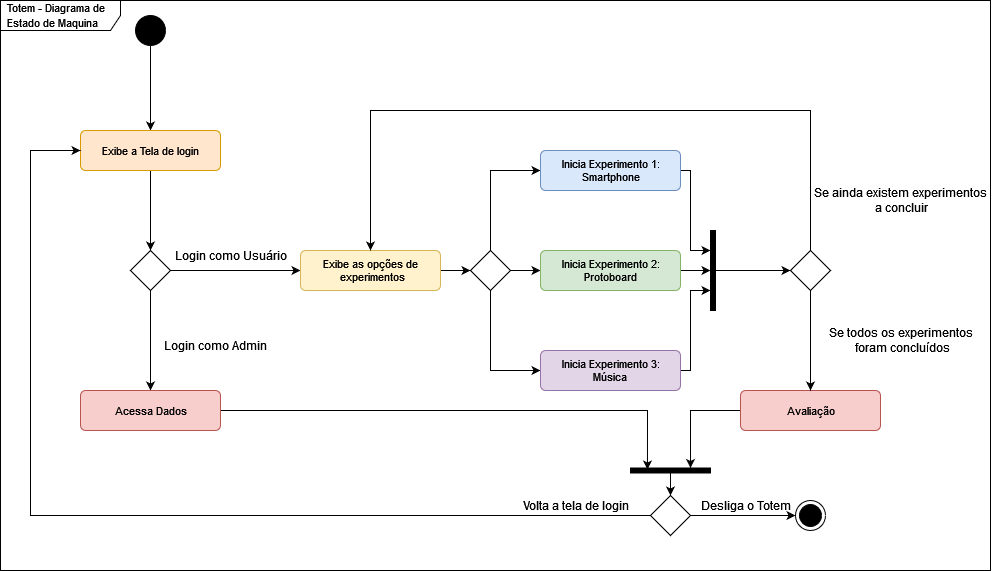

The diagram above was exported from draw.io. Its source (the exported page's mxGraphModel, read from the mxfile embedded in the PNG):
<mxGraphModel dx="866" dy="495" grid="1" gridSize="10" guides="1" tooltips="1" connect="1" arrows="1" fold="1" page="1" pageScale="1" pageWidth="827" pageHeight="1169" math="0" shadow="0">
  <root>
    <mxCell id="WIyWlLk6GJQsqaUBKTNV-0" />
    <mxCell id="WIyWlLk6GJQsqaUBKTNV-1" parent="WIyWlLk6GJQsqaUBKTNV-0" />
    <mxCell id="apIbsZUHLHdbpMD473yB-7" value="&lt;font style=&quot;font-size: 11px;&quot;&gt;Totem - Diagrama de Estado de Maquina&lt;br&gt;&lt;/font&gt;" style="shape=umlFrame;whiteSpace=wrap;html=1;width=120;height=30;boundedLbl=1;verticalAlign=middle;align=left;spacingLeft=5;movable=1;resizable=1;rotatable=1;deletable=1;editable=1;connectable=1;" parent="WIyWlLk6GJQsqaUBKTNV-1" vertex="1">
      <mxGeometry x="10" y="130" width="990" height="570" as="geometry" />
    </mxCell>
    <mxCell id="apIbsZUHLHdbpMD473yB-9" style="edgeStyle=orthogonalEdgeStyle;rounded=0;orthogonalLoop=1;jettySize=auto;html=1;fontSize=11;" parent="WIyWlLk6GJQsqaUBKTNV-1" source="apIbsZUHLHdbpMD473yB-2" target="apIbsZUHLHdbpMD473yB-8" edge="1">
      <mxGeometry relative="1" as="geometry" />
    </mxCell>
    <mxCell id="apIbsZUHLHdbpMD473yB-2" value="" style="ellipse;fillColor=strokeColor;" parent="WIyWlLk6GJQsqaUBKTNV-1" vertex="1">
      <mxGeometry x="145" y="145" width="30" height="30" as="geometry" />
    </mxCell>
    <mxCell id="apIbsZUHLHdbpMD473yB-12" value="" style="edgeStyle=orthogonalEdgeStyle;rounded=0;orthogonalLoop=1;jettySize=auto;html=1;fontSize=11;" parent="WIyWlLk6GJQsqaUBKTNV-1" source="apIbsZUHLHdbpMD473yB-5" target="apIbsZUHLHdbpMD473yB-11" edge="1">
      <mxGeometry relative="1" as="geometry" />
    </mxCell>
    <mxCell id="apIbsZUHLHdbpMD473yB-18" style="edgeStyle=orthogonalEdgeStyle;rounded=0;orthogonalLoop=1;jettySize=auto;html=1;fontSize=11;" parent="WIyWlLk6GJQsqaUBKTNV-1" source="apIbsZUHLHdbpMD473yB-5" target="apIbsZUHLHdbpMD473yB-15" edge="1">
      <mxGeometry relative="1" as="geometry" />
    </mxCell>
    <mxCell id="apIbsZUHLHdbpMD473yB-5" value="" style="rhombus;movable=1;resizable=1;rotatable=1;deletable=1;editable=1;connectable=1;" parent="WIyWlLk6GJQsqaUBKTNV-1" vertex="1">
      <mxGeometry x="140" y="380" width="40" height="40" as="geometry" />
    </mxCell>
    <mxCell id="apIbsZUHLHdbpMD473yB-10" style="edgeStyle=orthogonalEdgeStyle;rounded=0;orthogonalLoop=1;jettySize=auto;html=1;fontSize=11;" parent="WIyWlLk6GJQsqaUBKTNV-1" source="apIbsZUHLHdbpMD473yB-8" target="apIbsZUHLHdbpMD473yB-5" edge="1">
      <mxGeometry relative="1" as="geometry" />
    </mxCell>
    <mxCell id="apIbsZUHLHdbpMD473yB-8" value="Exibe a Tela de login" style="html=1;align=center;verticalAlign=middle;rounded=1;absoluteArcSize=1;arcSize=10;dashed=0;fontSize=11;fillColor=#ffe6cc;strokeColor=#d79b00;" parent="WIyWlLk6GJQsqaUBKTNV-1" vertex="1">
      <mxGeometry x="90" y="260" width="140" height="40" as="geometry" />
    </mxCell>
    <mxCell id="5yH__HNOzTVynDghvWRE-3" style="edgeStyle=orthogonalEdgeStyle;rounded=0;orthogonalLoop=1;jettySize=auto;html=1;entryX=0.3;entryY=0.788;entryDx=0;entryDy=0;entryPerimeter=0;" edge="1" parent="WIyWlLk6GJQsqaUBKTNV-1" source="apIbsZUHLHdbpMD473yB-11" target="apIbsZUHLHdbpMD473yB-56">
      <mxGeometry relative="1" as="geometry" />
    </mxCell>
    <mxCell id="apIbsZUHLHdbpMD473yB-11" value="Acessa Dados" style="html=1;align=center;verticalAlign=middle;rounded=1;absoluteArcSize=1;arcSize=10;dashed=0;fontSize=11;fillColor=#f8cecc;strokeColor=#b85450;" parent="WIyWlLk6GJQsqaUBKTNV-1" vertex="1">
      <mxGeometry x="90" y="520" width="140" height="40" as="geometry" />
    </mxCell>
    <mxCell id="apIbsZUHLHdbpMD473yB-13" value="Login como Admin" style="text;html=1;align=center;verticalAlign=middle;resizable=0;points=[];autosize=1;strokeColor=none;fillColor=none;fontSize=12;" parent="WIyWlLk6GJQsqaUBKTNV-1" vertex="1">
      <mxGeometry x="160" y="460" width="130" height="30" as="geometry" />
    </mxCell>
    <mxCell id="apIbsZUHLHdbpMD473yB-14" value="Login como Usuário" style="text;html=1;align=center;verticalAlign=middle;resizable=0;points=[];autosize=1;strokeColor=none;fillColor=none;fontSize=12;" parent="WIyWlLk6GJQsqaUBKTNV-1" vertex="1">
      <mxGeometry x="170" y="370" width="140" height="30" as="geometry" />
    </mxCell>
    <mxCell id="apIbsZUHLHdbpMD473yB-20" style="edgeStyle=orthogonalEdgeStyle;rounded=0;orthogonalLoop=1;jettySize=auto;html=1;fontSize=12;" parent="WIyWlLk6GJQsqaUBKTNV-1" source="apIbsZUHLHdbpMD473yB-15" target="apIbsZUHLHdbpMD473yB-19" edge="1">
      <mxGeometry relative="1" as="geometry" />
    </mxCell>
    <mxCell id="apIbsZUHLHdbpMD473yB-15" value="&lt;div&gt;Exibe as opções de&lt;/div&gt;&lt;div&gt;&amp;nbsp;experimentos&lt;/div&gt;" style="html=1;align=center;verticalAlign=middle;rounded=1;absoluteArcSize=1;arcSize=10;dashed=0;fontSize=11;fillColor=#fff2cc;strokeColor=#d6b656;" parent="WIyWlLk6GJQsqaUBKTNV-1" vertex="1">
      <mxGeometry x="310" y="380" width="140" height="40" as="geometry" />
    </mxCell>
    <mxCell id="apIbsZUHLHdbpMD473yB-25" style="edgeStyle=orthogonalEdgeStyle;rounded=0;orthogonalLoop=1;jettySize=auto;html=1;fontSize=12;" parent="WIyWlLk6GJQsqaUBKTNV-1" source="apIbsZUHLHdbpMD473yB-19" target="apIbsZUHLHdbpMD473yB-21" edge="1">
      <mxGeometry relative="1" as="geometry">
        <Array as="points">
          <mxPoint x="500" y="300" />
        </Array>
      </mxGeometry>
    </mxCell>
    <mxCell id="apIbsZUHLHdbpMD473yB-26" style="edgeStyle=orthogonalEdgeStyle;rounded=0;orthogonalLoop=1;jettySize=auto;html=1;fontSize=12;" parent="WIyWlLk6GJQsqaUBKTNV-1" source="apIbsZUHLHdbpMD473yB-19" target="apIbsZUHLHdbpMD473yB-22" edge="1">
      <mxGeometry relative="1" as="geometry" />
    </mxCell>
    <mxCell id="apIbsZUHLHdbpMD473yB-27" style="edgeStyle=orthogonalEdgeStyle;rounded=0;orthogonalLoop=1;jettySize=auto;html=1;fontSize=12;" parent="WIyWlLk6GJQsqaUBKTNV-1" source="apIbsZUHLHdbpMD473yB-19" target="apIbsZUHLHdbpMD473yB-23" edge="1">
      <mxGeometry relative="1" as="geometry">
        <Array as="points">
          <mxPoint x="500" y="500" />
        </Array>
      </mxGeometry>
    </mxCell>
    <mxCell id="apIbsZUHLHdbpMD473yB-19" value="" style="rhombus;movable=1;resizable=1;rotatable=1;deletable=1;editable=1;connectable=1;" parent="WIyWlLk6GJQsqaUBKTNV-1" vertex="1">
      <mxGeometry x="480" y="380" width="40" height="40" as="geometry" />
    </mxCell>
    <mxCell id="apIbsZUHLHdbpMD473yB-59" style="edgeStyle=orthogonalEdgeStyle;rounded=0;orthogonalLoop=1;jettySize=auto;html=1;fontSize=12;" parent="WIyWlLk6GJQsqaUBKTNV-1" source="apIbsZUHLHdbpMD473yB-21" target="apIbsZUHLHdbpMD473yB-58" edge="1">
      <mxGeometry relative="1" as="geometry">
        <Array as="points">
          <mxPoint x="700" y="300" />
          <mxPoint x="700" y="380" />
        </Array>
      </mxGeometry>
    </mxCell>
    <mxCell id="apIbsZUHLHdbpMD473yB-21" value="&lt;div&gt;Inicia Experimento 1:&lt;/div&gt;&lt;div&gt;Smartphone&lt;/div&gt;" style="html=1;align=center;verticalAlign=middle;rounded=1;absoluteArcSize=1;arcSize=10;dashed=0;fontSize=11;fillColor=#dae8fc;strokeColor=#6c8ebf;" parent="WIyWlLk6GJQsqaUBKTNV-1" vertex="1">
      <mxGeometry x="550" y="280" width="140" height="40" as="geometry" />
    </mxCell>
    <mxCell id="5yH__HNOzTVynDghvWRE-1" style="edgeStyle=orthogonalEdgeStyle;rounded=0;orthogonalLoop=1;jettySize=auto;html=1;" edge="1" parent="WIyWlLk6GJQsqaUBKTNV-1" source="apIbsZUHLHdbpMD473yB-22" target="apIbsZUHLHdbpMD473yB-58">
      <mxGeometry relative="1" as="geometry" />
    </mxCell>
    <mxCell id="apIbsZUHLHdbpMD473yB-22" value="Inicia Experimento 2:&lt;div&gt;Protoboard&lt;br&gt;&lt;/div&gt;" style="html=1;align=center;verticalAlign=middle;rounded=1;absoluteArcSize=1;arcSize=10;dashed=0;fontSize=11;fillColor=#d5e8d4;strokeColor=#82b366;" parent="WIyWlLk6GJQsqaUBKTNV-1" vertex="1">
      <mxGeometry x="550" y="380" width="140" height="40" as="geometry" />
    </mxCell>
    <mxCell id="apIbsZUHLHdbpMD473yB-29" style="edgeStyle=orthogonalEdgeStyle;rounded=0;orthogonalLoop=1;jettySize=auto;html=1;fontSize=12;" parent="WIyWlLk6GJQsqaUBKTNV-1" source="apIbsZUHLHdbpMD473yB-23" target="apIbsZUHLHdbpMD473yB-58" edge="1">
      <mxGeometry relative="1" as="geometry">
        <mxPoint x="850" y="420.0000000000001" as="targetPoint" />
        <Array as="points">
          <mxPoint x="700" y="500" />
          <mxPoint x="700" y="420" />
        </Array>
      </mxGeometry>
    </mxCell>
    <mxCell id="apIbsZUHLHdbpMD473yB-23" value="Inicia Experimento 3:&lt;div&gt;Música&lt;br&gt;&lt;/div&gt;" style="html=1;align=center;verticalAlign=middle;rounded=1;absoluteArcSize=1;arcSize=10;dashed=0;fontSize=11;fillColor=#e1d5e7;strokeColor=#9673a6;" parent="WIyWlLk6GJQsqaUBKTNV-1" vertex="1">
      <mxGeometry x="550" y="480" width="140" height="40" as="geometry" />
    </mxCell>
    <mxCell id="apIbsZUHLHdbpMD473yB-24" value="" style="ellipse;html=1;shape=endState;fillColor=strokeColor;fontSize=12;" parent="WIyWlLk6GJQsqaUBKTNV-1" vertex="1">
      <mxGeometry x="805" y="630" width="30" height="30" as="geometry" />
    </mxCell>
    <mxCell id="apIbsZUHLHdbpMD473yB-55" style="edgeStyle=elbowEdgeStyle;rounded=0;orthogonalLoop=1;jettySize=auto;html=1;fontSize=12;" parent="WIyWlLk6GJQsqaUBKTNV-1" source="apIbsZUHLHdbpMD473yB-33" target="apIbsZUHLHdbpMD473yB-56" edge="1">
      <mxGeometry relative="1" as="geometry">
        <Array as="points">
          <mxPoint x="700" y="570" />
        </Array>
      </mxGeometry>
    </mxCell>
    <mxCell id="apIbsZUHLHdbpMD473yB-33" value="Avaliação" style="html=1;align=center;verticalAlign=middle;rounded=1;absoluteArcSize=1;arcSize=10;dashed=0;fontSize=11;fillColor=#f8cecc;strokeColor=#b85450;" parent="WIyWlLk6GJQsqaUBKTNV-1" vertex="1">
      <mxGeometry x="750" y="520" width="140" height="40" as="geometry" />
    </mxCell>
    <mxCell id="apIbsZUHLHdbpMD473yB-40" style="edgeStyle=elbowEdgeStyle;rounded=0;orthogonalLoop=1;jettySize=auto;html=1;fontSize=12;" parent="WIyWlLk6GJQsqaUBKTNV-1" source="apIbsZUHLHdbpMD473yB-39" target="apIbsZUHLHdbpMD473yB-15" edge="1">
      <mxGeometry relative="1" as="geometry">
        <mxPoint x="430" y="250" as="targetPoint" />
        <Array as="points">
          <mxPoint x="660" y="240" />
        </Array>
      </mxGeometry>
    </mxCell>
    <mxCell id="apIbsZUHLHdbpMD473yB-41" style="edgeStyle=elbowEdgeStyle;rounded=0;orthogonalLoop=1;jettySize=auto;html=1;fontSize=12;" parent="WIyWlLk6GJQsqaUBKTNV-1" source="apIbsZUHLHdbpMD473yB-39" target="apIbsZUHLHdbpMD473yB-33" edge="1">
      <mxGeometry relative="1" as="geometry" />
    </mxCell>
    <mxCell id="apIbsZUHLHdbpMD473yB-39" value="" style="rhombus;movable=1;resizable=1;rotatable=1;deletable=1;editable=1;connectable=1;" parent="WIyWlLk6GJQsqaUBKTNV-1" vertex="1">
      <mxGeometry x="800" y="380" width="40" height="40" as="geometry" />
    </mxCell>
    <mxCell id="apIbsZUHLHdbpMD473yB-42" value="&lt;div&gt;Se todos os experimentos&lt;/div&gt;&lt;div&gt;&amp;nbsp;foram concluídos&lt;/div&gt;" style="text;html=1;align=center;verticalAlign=middle;resizable=0;points=[];autosize=1;strokeColor=none;fillColor=none;fontSize=12;" parent="WIyWlLk6GJQsqaUBKTNV-1" vertex="1">
      <mxGeometry x="825" y="450" width="170" height="40" as="geometry" />
    </mxCell>
    <mxCell id="apIbsZUHLHdbpMD473yB-43" value="&lt;div&gt;Se ainda existem experimentos&lt;/div&gt;&lt;div&gt;&amp;nbsp;a concluir&lt;br&gt;&lt;/div&gt;" style="text;html=1;align=center;verticalAlign=middle;resizable=0;points=[];autosize=1;strokeColor=none;fillColor=none;fontSize=12;" parent="WIyWlLk6GJQsqaUBKTNV-1" vertex="1">
      <mxGeometry x="810" y="310" width="200" height="40" as="geometry" />
    </mxCell>
    <mxCell id="apIbsZUHLHdbpMD473yB-47" style="edgeStyle=elbowEdgeStyle;rounded=0;orthogonalLoop=1;jettySize=auto;html=1;fontSize=12;" parent="WIyWlLk6GJQsqaUBKTNV-1" source="apIbsZUHLHdbpMD473yB-44" target="apIbsZUHLHdbpMD473yB-24" edge="1">
      <mxGeometry relative="1" as="geometry" />
    </mxCell>
    <mxCell id="apIbsZUHLHdbpMD473yB-48" style="edgeStyle=elbowEdgeStyle;rounded=0;orthogonalLoop=1;jettySize=auto;html=1;fontSize=12;" parent="WIyWlLk6GJQsqaUBKTNV-1" source="apIbsZUHLHdbpMD473yB-44" target="apIbsZUHLHdbpMD473yB-8" edge="1">
      <mxGeometry relative="1" as="geometry">
        <mxPoint x="30" y="560.0000000000001" as="targetPoint" />
        <Array as="points">
          <mxPoint x="40" y="600" />
        </Array>
      </mxGeometry>
    </mxCell>
    <mxCell id="apIbsZUHLHdbpMD473yB-44" value="" style="rhombus;movable=1;resizable=1;rotatable=1;deletable=1;editable=1;connectable=1;" parent="WIyWlLk6GJQsqaUBKTNV-1" vertex="1">
      <mxGeometry x="660" y="625" width="40" height="40" as="geometry" />
    </mxCell>
    <mxCell id="apIbsZUHLHdbpMD473yB-49" value="Desliga o Totem" style="text;html=1;align=center;verticalAlign=middle;resizable=0;points=[];autosize=1;strokeColor=none;fillColor=none;fontSize=12;" parent="WIyWlLk6GJQsqaUBKTNV-1" vertex="1">
      <mxGeometry x="700" y="620" width="110" height="30" as="geometry" />
    </mxCell>
    <mxCell id="apIbsZUHLHdbpMD473yB-50" value="Volta a tela de login" style="text;html=1;align=center;verticalAlign=middle;resizable=0;points=[];autosize=1;strokeColor=none;fillColor=none;fontSize=12;" parent="WIyWlLk6GJQsqaUBKTNV-1" vertex="1">
      <mxGeometry x="520" y="620" width="130" height="30" as="geometry" />
    </mxCell>
    <mxCell id="apIbsZUHLHdbpMD473yB-57" style="edgeStyle=elbowEdgeStyle;rounded=0;orthogonalLoop=1;jettySize=auto;html=1;entryX=0.5;entryY=0;entryDx=0;entryDy=0;fontSize=12;" parent="WIyWlLk6GJQsqaUBKTNV-1" source="apIbsZUHLHdbpMD473yB-56" target="apIbsZUHLHdbpMD473yB-44" edge="1">
      <mxGeometry relative="1" as="geometry" />
    </mxCell>
    <mxCell id="apIbsZUHLHdbpMD473yB-56" value="" style="html=1;points=[];perimeter=orthogonalPerimeter;fillColor=strokeColor;fontSize=12;rotation=90;" parent="WIyWlLk6GJQsqaUBKTNV-1" vertex="1">
      <mxGeometry x="677.5" y="560" width="5" height="80" as="geometry" />
    </mxCell>
    <mxCell id="apIbsZUHLHdbpMD473yB-60" style="edgeStyle=orthogonalEdgeStyle;rounded=0;orthogonalLoop=1;jettySize=auto;html=1;fontSize=12;" parent="WIyWlLk6GJQsqaUBKTNV-1" source="apIbsZUHLHdbpMD473yB-58" target="apIbsZUHLHdbpMD473yB-39" edge="1">
      <mxGeometry relative="1" as="geometry" />
    </mxCell>
    <mxCell id="apIbsZUHLHdbpMD473yB-58" value="" style="html=1;points=[];perimeter=orthogonalPerimeter;fillColor=strokeColor;fontSize=12;rotation=0;" parent="WIyWlLk6GJQsqaUBKTNV-1" vertex="1">
      <mxGeometry x="720" y="360" width="5" height="80" as="geometry" />
    </mxCell>
  </root>
</mxGraphModel>